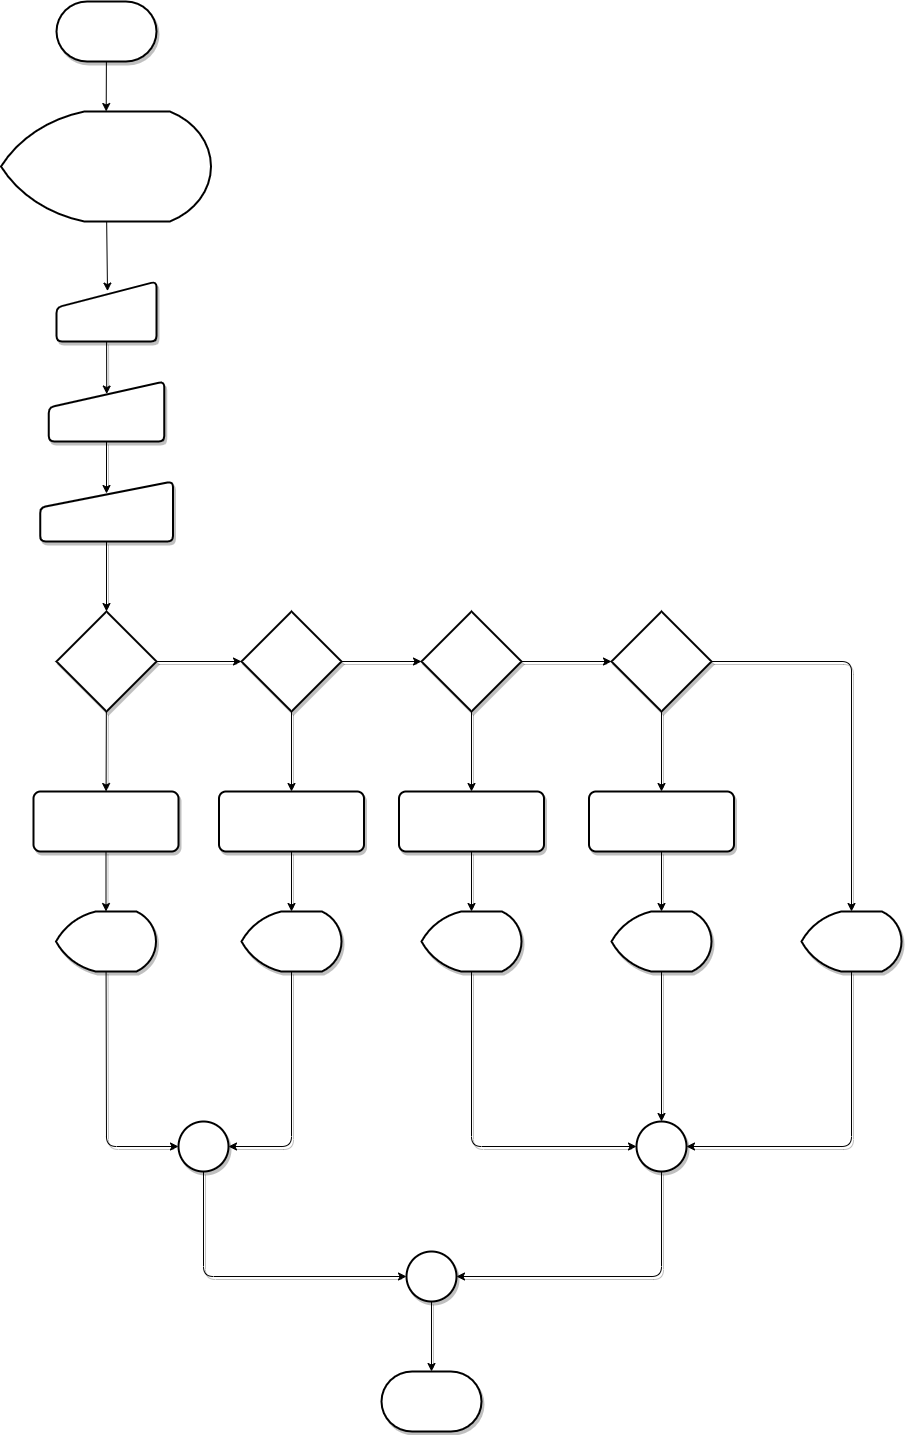

The diagram above was exported from draw.io. Its source (the exported page's mxGraphModel, read from the mxfile embedded in the PNG):
<mxGraphModel dx="746" dy="571" grid="1" gridSize="10" guides="1" tooltips="1" connect="1" arrows="1" fold="1" page="1" pageScale="1" pageWidth="1100" pageHeight="1700" math="0" shadow="0">
  <root>
    <mxCell id="0" />
    <mxCell id="1" parent="0" />
    <mxCell id="189" value="" style="edgeStyle=none;html=1;" edge="1" parent="1" source="63" target="188">
      <mxGeometry relative="1" as="geometry" />
    </mxCell>
    <mxCell id="63" value="Start" style="strokeWidth=2;html=1;shape=mxgraph.flowchart.terminator;whiteSpace=wrap;shadow=1;sketch=0;labelBackgroundColor=none;fontColor=#FFFFFF;" parent="1" vertex="1">
      <mxGeometry x="175" y="60" width="100" height="60" as="geometry" />
    </mxCell>
    <mxCell id="184" style="edgeStyle=none;html=1;entryX=0.502;entryY=0.209;entryDx=0;entryDy=0;entryPerimeter=0;shadow=1;labelBackgroundColor=none;fontColor=#FFFFFF;" parent="1" source="69" target="182" edge="1">
      <mxGeometry relative="1" as="geometry" />
    </mxCell>
    <mxCell id="69" value="&lt;br&gt;Select operation" style="html=1;strokeWidth=2;shape=manualInput;whiteSpace=wrap;rounded=1;size=26;arcSize=11;labelBackgroundColor=none;shadow=1;sketch=0;fontColor=#FFFFFF;" parent="1" vertex="1">
      <mxGeometry x="175" y="340" width="100" height="60" as="geometry" />
    </mxCell>
    <mxCell id="133" value="" style="edgeStyle=none;html=1;shadow=1;labelBackgroundColor=none;fontColor=#FFFFFF;" parent="1" source="130" target="132" edge="1">
      <mxGeometry relative="1" as="geometry" />
    </mxCell>
    <mxCell id="139" style="edgeStyle=none;html=1;entryX=0;entryY=0.5;entryDx=0;entryDy=0;entryPerimeter=0;shadow=1;labelBackgroundColor=none;fontColor=#FFFFFF;" parent="1" source="130" target="138" edge="1">
      <mxGeometry relative="1" as="geometry" />
    </mxCell>
    <mxCell id="130" value="operation == 1" style="strokeWidth=2;html=1;shape=mxgraph.flowchart.decision;whiteSpace=wrap;shadow=1;labelBackgroundColor=none;fontColor=#FFFFFF;" parent="1" vertex="1">
      <mxGeometry x="175" y="670" width="100" height="100" as="geometry" />
    </mxCell>
    <mxCell id="137" style="edgeStyle=none;html=1;entryX=0.5;entryY=0;entryDx=0;entryDy=0;entryPerimeter=0;shadow=1;labelBackgroundColor=none;fontColor=#FFFFFF;" parent="1" source="132" target="136" edge="1">
      <mxGeometry relative="1" as="geometry" />
    </mxCell>
    <mxCell id="132" value="calculate =num1+num2" style="rounded=1;whiteSpace=wrap;html=1;absoluteArcSize=1;arcSize=14;strokeWidth=2;shadow=1;labelBackgroundColor=none;fontColor=#FFFFFF;" parent="1" vertex="1">
      <mxGeometry x="152" y="850" width="145" height="60" as="geometry" />
    </mxCell>
    <mxCell id="134" value="True" style="text;html=1;strokeColor=none;fillColor=none;align=center;verticalAlign=middle;whiteSpace=wrap;rounded=0;shadow=1;labelBackgroundColor=none;fontColor=#FFFFFF;" parent="1" vertex="1">
      <mxGeometry x="180" y="800" width="60" height="30" as="geometry" />
    </mxCell>
    <mxCell id="166" style="edgeStyle=none;html=1;entryX=0;entryY=0.5;entryDx=0;entryDy=0;entryPerimeter=0;shadow=1;labelBackgroundColor=none;fontColor=#FFFFFF;" parent="1" source="136" target="165" edge="1">
      <mxGeometry relative="1" as="geometry">
        <Array as="points">
          <mxPoint x="225" y="1205" />
        </Array>
      </mxGeometry>
    </mxCell>
    <mxCell id="136" value="Result" style="strokeWidth=2;html=1;shape=mxgraph.flowchart.display;whiteSpace=wrap;shadow=1;labelBackgroundColor=none;fontColor=#FFFFFF;" parent="1" vertex="1">
      <mxGeometry x="174.5" y="970" width="100" height="60" as="geometry" />
    </mxCell>
    <mxCell id="143" value="" style="edgeStyle=none;html=1;shadow=1;labelBackgroundColor=none;fontColor=#FFFFFF;" parent="1" source="138" target="141" edge="1">
      <mxGeometry relative="1" as="geometry" />
    </mxCell>
    <mxCell id="150" value="" style="edgeStyle=none;html=1;shadow=1;labelBackgroundColor=none;fontColor=#FFFFFF;" parent="1" source="138" target="147" edge="1">
      <mxGeometry relative="1" as="geometry" />
    </mxCell>
    <mxCell id="138" value="operation == 2" style="strokeWidth=2;html=1;shape=mxgraph.flowchart.decision;whiteSpace=wrap;shadow=1;labelBackgroundColor=none;fontColor=#FFFFFF;" parent="1" vertex="1">
      <mxGeometry x="360" y="670" width="100" height="100" as="geometry" />
    </mxCell>
    <mxCell id="140" value="False" style="text;html=1;strokeColor=none;fillColor=none;align=center;verticalAlign=middle;whiteSpace=wrap;rounded=0;shadow=1;labelBackgroundColor=none;fontColor=#FFFFFF;" parent="1" vertex="1">
      <mxGeometry x="280" y="690" width="60" height="30" as="geometry" />
    </mxCell>
    <mxCell id="144" value="" style="edgeStyle=none;html=1;shadow=1;labelBackgroundColor=none;fontColor=#FFFFFF;" parent="1" source="141" target="142" edge="1">
      <mxGeometry relative="1" as="geometry" />
    </mxCell>
    <mxCell id="151" value="" style="edgeStyle=none;html=1;shadow=1;labelBackgroundColor=none;fontColor=#FFFFFF;" parent="1" source="141" target="148" edge="1">
      <mxGeometry relative="1" as="geometry" />
    </mxCell>
    <mxCell id="141" value="operation == 3" style="strokeWidth=2;html=1;shape=mxgraph.flowchart.decision;whiteSpace=wrap;shadow=1;labelBackgroundColor=none;fontColor=#FFFFFF;" parent="1" vertex="1">
      <mxGeometry x="540" y="670" width="100" height="100" as="geometry" />
    </mxCell>
    <mxCell id="152" value="" style="edgeStyle=none;html=1;shadow=1;labelBackgroundColor=none;fontColor=#FFFFFF;" parent="1" source="142" target="149" edge="1">
      <mxGeometry relative="1" as="geometry" />
    </mxCell>
    <mxCell id="163" style="edgeStyle=none;html=1;entryX=0.5;entryY=0;entryDx=0;entryDy=0;entryPerimeter=0;shadow=1;labelBackgroundColor=none;fontColor=#FFFFFF;" parent="1" source="142" target="162" edge="1">
      <mxGeometry relative="1" as="geometry">
        <Array as="points">
          <mxPoint x="970" y="720" />
        </Array>
      </mxGeometry>
    </mxCell>
    <mxCell id="142" value="operation == 4" style="strokeWidth=2;html=1;shape=mxgraph.flowchart.decision;whiteSpace=wrap;shadow=1;labelBackgroundColor=none;fontColor=#FFFFFF;" parent="1" vertex="1">
      <mxGeometry x="730" y="670" width="100" height="100" as="geometry" />
    </mxCell>
    <mxCell id="145" value="False" style="text;html=1;strokeColor=none;fillColor=none;align=center;verticalAlign=middle;whiteSpace=wrap;rounded=0;shadow=1;labelBackgroundColor=none;fontColor=#FFFFFF;" parent="1" vertex="1">
      <mxGeometry x="470" y="690" width="60" height="30" as="geometry" />
    </mxCell>
    <mxCell id="146" value="False" style="text;html=1;strokeColor=none;fillColor=none;align=center;verticalAlign=middle;whiteSpace=wrap;rounded=0;shadow=1;labelBackgroundColor=none;fontColor=#FFFFFF;" parent="1" vertex="1">
      <mxGeometry x="647.5" y="690" width="60" height="30" as="geometry" />
    </mxCell>
    <mxCell id="159" value="" style="edgeStyle=none;html=1;shadow=1;labelBackgroundColor=none;fontColor=#FFFFFF;" parent="1" source="147" target="156" edge="1">
      <mxGeometry relative="1" as="geometry" />
    </mxCell>
    <mxCell id="147" value="calculate =num1-num2" style="rounded=1;whiteSpace=wrap;html=1;absoluteArcSize=1;arcSize=14;strokeWidth=2;shadow=1;labelBackgroundColor=none;fontColor=#FFFFFF;" parent="1" vertex="1">
      <mxGeometry x="337.5" y="850" width="145" height="60" as="geometry" />
    </mxCell>
    <mxCell id="160" value="" style="edgeStyle=none;html=1;shadow=1;labelBackgroundColor=none;fontColor=#FFFFFF;" parent="1" source="148" target="157" edge="1">
      <mxGeometry relative="1" as="geometry" />
    </mxCell>
    <mxCell id="148" value="calculate =num1*num2" style="rounded=1;whiteSpace=wrap;html=1;absoluteArcSize=1;arcSize=14;strokeWidth=2;shadow=1;labelBackgroundColor=none;fontColor=#FFFFFF;" parent="1" vertex="1">
      <mxGeometry x="517.5" y="850" width="145" height="60" as="geometry" />
    </mxCell>
    <mxCell id="161" value="" style="edgeStyle=none;html=1;shadow=1;labelBackgroundColor=none;fontColor=#FFFFFF;" parent="1" source="149" target="158" edge="1">
      <mxGeometry relative="1" as="geometry" />
    </mxCell>
    <mxCell id="149" value="calculate =num1/num2" style="rounded=1;whiteSpace=wrap;html=1;absoluteArcSize=1;arcSize=14;strokeWidth=2;shadow=1;labelBackgroundColor=none;fontColor=#FFFFFF;" parent="1" vertex="1">
      <mxGeometry x="707.5" y="850" width="145" height="60" as="geometry" />
    </mxCell>
    <mxCell id="153" value="True" style="text;html=1;strokeColor=none;fillColor=none;align=center;verticalAlign=middle;whiteSpace=wrap;rounded=0;shadow=1;labelBackgroundColor=none;fontColor=#FFFFFF;" parent="1" vertex="1">
      <mxGeometry x="360" y="800" width="60" height="30" as="geometry" />
    </mxCell>
    <mxCell id="154" value="True" style="text;html=1;strokeColor=none;fillColor=none;align=center;verticalAlign=middle;whiteSpace=wrap;rounded=0;shadow=1;labelBackgroundColor=none;fontColor=#FFFFFF;" parent="1" vertex="1">
      <mxGeometry x="540" y="800" width="60" height="30" as="geometry" />
    </mxCell>
    <mxCell id="155" value="True" style="text;html=1;strokeColor=none;fillColor=none;align=center;verticalAlign=middle;whiteSpace=wrap;rounded=0;shadow=1;labelBackgroundColor=none;fontColor=#FFFFFF;" parent="1" vertex="1">
      <mxGeometry x="730" y="800" width="60" height="30" as="geometry" />
    </mxCell>
    <mxCell id="167" style="edgeStyle=none;html=1;entryX=1;entryY=0.5;entryDx=0;entryDy=0;entryPerimeter=0;shadow=1;labelBackgroundColor=none;fontColor=#FFFFFF;" parent="1" source="156" target="165" edge="1">
      <mxGeometry relative="1" as="geometry">
        <Array as="points">
          <mxPoint x="410" y="1205" />
        </Array>
      </mxGeometry>
    </mxCell>
    <mxCell id="156" value="Result" style="strokeWidth=2;html=1;shape=mxgraph.flowchart.display;whiteSpace=wrap;shadow=1;labelBackgroundColor=none;fontColor=#FFFFFF;" parent="1" vertex="1">
      <mxGeometry x="360" y="970" width="100" height="60" as="geometry" />
    </mxCell>
    <mxCell id="171" style="edgeStyle=none;html=1;entryX=0;entryY=0.5;entryDx=0;entryDy=0;entryPerimeter=0;shadow=1;labelBackgroundColor=none;fontColor=#FFFFFF;" parent="1" source="157" target="168" edge="1">
      <mxGeometry relative="1" as="geometry">
        <Array as="points">
          <mxPoint x="590" y="1205" />
        </Array>
      </mxGeometry>
    </mxCell>
    <mxCell id="157" value="Result" style="strokeWidth=2;html=1;shape=mxgraph.flowchart.display;whiteSpace=wrap;shadow=1;labelBackgroundColor=none;fontColor=#FFFFFF;" parent="1" vertex="1">
      <mxGeometry x="540" y="970" width="100" height="60" as="geometry" />
    </mxCell>
    <mxCell id="172" style="edgeStyle=none;html=1;entryX=0.5;entryY=0;entryDx=0;entryDy=0;entryPerimeter=0;shadow=1;labelBackgroundColor=none;fontColor=#FFFFFF;" parent="1" source="158" target="168" edge="1">
      <mxGeometry relative="1" as="geometry" />
    </mxCell>
    <mxCell id="158" value="Result" style="strokeWidth=2;html=1;shape=mxgraph.flowchart.display;whiteSpace=wrap;shadow=1;labelBackgroundColor=none;fontColor=#FFFFFF;" parent="1" vertex="1">
      <mxGeometry x="730" y="970" width="100" height="60" as="geometry" />
    </mxCell>
    <mxCell id="173" style="edgeStyle=none;html=1;entryX=1;entryY=0.5;entryDx=0;entryDy=0;entryPerimeter=0;shadow=1;labelBackgroundColor=none;fontColor=#FFFFFF;" parent="1" source="162" target="168" edge="1">
      <mxGeometry relative="1" as="geometry">
        <Array as="points">
          <mxPoint x="970" y="1205" />
        </Array>
      </mxGeometry>
    </mxCell>
    <mxCell id="162" value="Operation Error" style="strokeWidth=2;html=1;shape=mxgraph.flowchart.display;whiteSpace=wrap;shadow=1;labelBackgroundColor=none;fontColor=#FFFFFF;" parent="1" vertex="1">
      <mxGeometry x="920" y="970" width="100" height="60" as="geometry" />
    </mxCell>
    <mxCell id="164" value="False" style="text;html=1;strokeColor=none;fillColor=none;align=center;verticalAlign=middle;whiteSpace=wrap;rounded=0;shadow=1;labelBackgroundColor=none;fontColor=#FFFFFF;" parent="1" vertex="1">
      <mxGeometry x="860" y="690" width="60" height="30" as="geometry" />
    </mxCell>
    <mxCell id="176" style="edgeStyle=none;html=1;entryX=0;entryY=0.5;entryDx=0;entryDy=0;entryPerimeter=0;shadow=1;labelBackgroundColor=none;fontColor=#FFFFFF;" parent="1" source="165" target="175" edge="1">
      <mxGeometry relative="1" as="geometry">
        <Array as="points">
          <mxPoint x="322" y="1335" />
        </Array>
      </mxGeometry>
    </mxCell>
    <mxCell id="165" value="" style="strokeWidth=2;html=1;shape=mxgraph.flowchart.start_2;whiteSpace=wrap;shadow=1;labelBackgroundColor=none;fontColor=#FFFFFF;" parent="1" vertex="1">
      <mxGeometry x="297" y="1180" width="50" height="50" as="geometry" />
    </mxCell>
    <mxCell id="177" style="edgeStyle=none;html=1;entryX=1;entryY=0.5;entryDx=0;entryDy=0;entryPerimeter=0;shadow=1;labelBackgroundColor=none;fontColor=#FFFFFF;" parent="1" source="168" target="175" edge="1">
      <mxGeometry relative="1" as="geometry">
        <Array as="points">
          <mxPoint x="780" y="1335" />
        </Array>
      </mxGeometry>
    </mxCell>
    <mxCell id="168" value="" style="strokeWidth=2;html=1;shape=mxgraph.flowchart.start_2;whiteSpace=wrap;shadow=1;labelBackgroundColor=none;fontColor=#FFFFFF;" parent="1" vertex="1">
      <mxGeometry x="755" y="1180" width="50" height="50" as="geometry" />
    </mxCell>
    <mxCell id="179" value="" style="edgeStyle=none;html=1;shadow=1;labelBackgroundColor=none;fontColor=#FFFFFF;" parent="1" source="175" target="178" edge="1">
      <mxGeometry relative="1" as="geometry" />
    </mxCell>
    <mxCell id="175" value="" style="strokeWidth=2;html=1;shape=mxgraph.flowchart.start_2;whiteSpace=wrap;shadow=1;labelBackgroundColor=none;fontColor=#FFFFFF;" parent="1" vertex="1">
      <mxGeometry x="525" y="1310" width="50" height="50" as="geometry" />
    </mxCell>
    <mxCell id="178" value="End" style="strokeWidth=2;html=1;shape=mxgraph.flowchart.terminator;whiteSpace=wrap;shadow=1;labelBackgroundColor=none;fontColor=#FFFFFF;" parent="1" vertex="1">
      <mxGeometry x="500" y="1430" width="100" height="60" as="geometry" />
    </mxCell>
    <mxCell id="187" style="edgeStyle=none;html=1;entryX=0.5;entryY=0.2;entryDx=0;entryDy=0;entryPerimeter=0;shadow=1;labelBackgroundColor=none;fontColor=#FFFFFF;" parent="1" source="182" target="183" edge="1">
      <mxGeometry relative="1" as="geometry" />
    </mxCell>
    <mxCell id="182" value="&lt;br&gt;Enter first number:&amp;nbsp;" style="html=1;strokeWidth=2;shape=manualInput;whiteSpace=wrap;rounded=1;size=26;arcSize=11;labelBackgroundColor=none;shadow=1;sketch=0;fontColor=#FFFFFF;" parent="1" vertex="1">
      <mxGeometry x="167.25" y="440" width="115.5" height="60" as="geometry" />
    </mxCell>
    <mxCell id="186" value="" style="edgeStyle=none;html=1;shadow=1;labelBackgroundColor=none;fontColor=#FFFFFF;" parent="1" source="183" target="130" edge="1">
      <mxGeometry relative="1" as="geometry" />
    </mxCell>
    <mxCell id="183" value="&lt;br&gt;Enter second number:&amp;nbsp;" style="html=1;strokeWidth=2;shape=manualInput;whiteSpace=wrap;rounded=1;size=26;arcSize=11;labelBackgroundColor=none;shadow=1;sketch=0;fontColor=#FFFFFF;" parent="1" vertex="1">
      <mxGeometry x="158.63" y="540" width="132.75" height="60" as="geometry" />
    </mxCell>
    <mxCell id="191" style="edgeStyle=none;html=1;entryX=0.51;entryY=0.16;entryDx=0;entryDy=0;entryPerimeter=0;" edge="1" parent="1" source="188" target="69">
      <mxGeometry relative="1" as="geometry" />
    </mxCell>
    <mxCell id="188" value="&lt;br&gt;&lt;div style=&quot;border-color: var(--border-color); color: rgb(255, 255, 255);&quot;&gt;&lt;font style=&quot;border-color: var(--border-color);&quot; face=&quot;helvetica&quot;&gt;Please select operation&lt;/font&gt;&lt;/div&gt;&lt;div style=&quot;border-color: var(--border-color); color: rgb(255, 255, 255);&quot;&gt;&lt;font style=&quot;border-color: var(--border-color);&quot; face=&quot;helvetica&quot;&gt;1. Add&lt;/font&gt;&lt;/div&gt;&lt;div style=&quot;border-color: var(--border-color); color: rgb(255, 255, 255);&quot;&gt;&lt;font style=&quot;border-color: var(--border-color);&quot; face=&quot;helvetica&quot;&gt;2. Subtract&lt;/font&gt;&lt;/div&gt;&lt;div style=&quot;border-color: var(--border-color); color: rgb(255, 255, 255);&quot;&gt;&lt;font style=&quot;border-color: var(--border-color);&quot; face=&quot;helvetica&quot;&gt;3. Multiply&lt;/font&gt;&lt;/div&gt;&lt;div style=&quot;border-color: var(--border-color); color: rgb(255, 255, 255);&quot;&gt;&lt;font style=&quot;border-color: var(--border-color);&quot; face=&quot;helvetica&quot;&gt;4. Divide&lt;/font&gt;&lt;/div&gt;" style="strokeWidth=2;html=1;shape=mxgraph.flowchart.display;whiteSpace=wrap;" vertex="1" parent="1">
      <mxGeometry x="119.5" y="170" width="210" height="110" as="geometry" />
    </mxCell>
  </root>
</mxGraphModel>